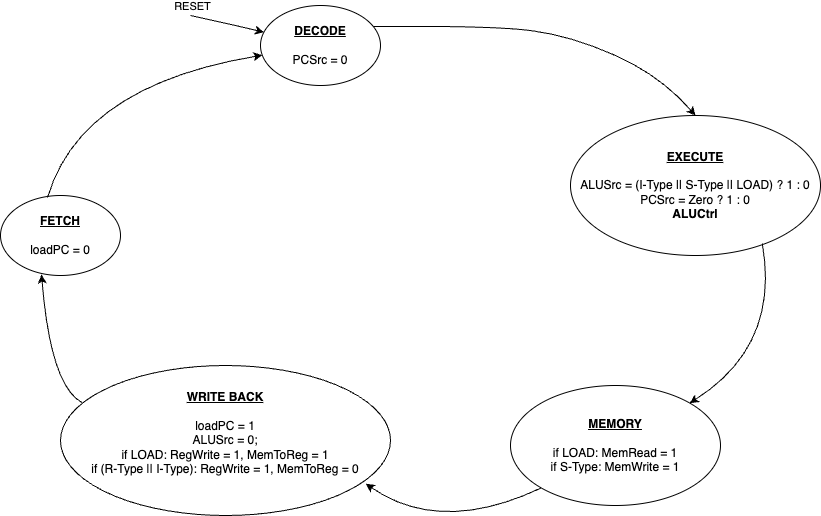

The diagram above was exported from draw.io. Its source (the exported page's mxGraphModel, read from the mxfile embedded in the PNG):
<mxGraphModel dx="1915" dy="1022" grid="1" gridSize="10" guides="1" tooltips="1" connect="1" arrows="1" fold="1" page="1" pageScale="1" pageWidth="850" pageHeight="1100" math="0" shadow="0">
  <root>
    <mxCell id="0" />
    <mxCell id="1" parent="0" />
    <mxCell id="7rIlhf4idkI6MKTz5jOu-1" value="&lt;b&gt;&lt;u&gt;DECODE&lt;/u&gt;&lt;/b&gt;&lt;div&gt;&lt;br&gt;&lt;div&gt;&lt;span style=&quot;background-color: initial;&quot;&gt;PCSrc&lt;/span&gt;&amp;nbsp;= 0&lt;/div&gt;&lt;/div&gt;" style="ellipse;whiteSpace=wrap;html=1;" vertex="1" parent="1">
      <mxGeometry x="230" y="60" width="120" height="80" as="geometry" />
    </mxCell>
    <mxCell id="7rIlhf4idkI6MKTz5jOu-4" value="&lt;b&gt;&lt;u&gt;EXECUTE&lt;/u&gt;&lt;/b&gt;&lt;div&gt;&lt;br&gt;ALUSrc = (I-Type || S-Type || LOAD) ?&amp;nbsp;&lt;span style=&quot;background-color: initial;&quot;&gt;1 : 0&lt;/span&gt;&lt;div&gt;&lt;span style=&quot;background-color: initial;&quot;&gt;PCSrc = Zero ? 1 : 0&lt;/span&gt;&lt;/div&gt;&lt;/div&gt;&lt;div&gt;&lt;span style=&quot;background-color: initial;&quot;&gt;&lt;b&gt;ALUCtrl&lt;/b&gt;&lt;/span&gt;&lt;/div&gt;" style="ellipse;whiteSpace=wrap;html=1;" vertex="1" parent="1">
      <mxGeometry x="540" y="170" width="250" height="140" as="geometry" />
    </mxCell>
    <mxCell id="7rIlhf4idkI6MKTz5jOu-5" value="&lt;b&gt;&lt;u&gt;MEMORY&lt;br&gt;&lt;/u&gt;&lt;/b&gt;&lt;br&gt;if LOAD: MemRead = 1&lt;br&gt;&lt;div&gt;if S-Type: MemWrite = 1&lt;/div&gt;" style="ellipse;whiteSpace=wrap;html=1;" vertex="1" parent="1">
      <mxGeometry x="480" y="440" width="210" height="120" as="geometry" />
    </mxCell>
    <mxCell id="7rIlhf4idkI6MKTz5jOu-6" value="&lt;b&gt;&lt;u&gt;WRITE BACK&lt;/u&gt;&lt;/b&gt;&lt;div&gt;&lt;br&gt;&lt;/div&gt;&lt;div&gt;loadPC = 1&lt;/div&gt;&lt;div&gt;ALUSrc = 0;&lt;/div&gt;&lt;div&gt;if LOAD:&amp;nbsp;&lt;span style=&quot;background-color: initial;&quot;&gt;RegWrite = 1,&amp;nbsp;&lt;/span&gt;&lt;span style=&quot;background-color: initial;&quot;&gt;MemToReg = 1&lt;/span&gt;&lt;/div&gt;&lt;div&gt;if (R-Type || I-Type):&amp;nbsp;&lt;span style=&quot;background-color: initial;&quot;&gt;RegWrite = 1,&amp;nbsp;&lt;/span&gt;&lt;span style=&quot;background-color: initial;&quot;&gt;MemToReg = 0&lt;/span&gt;&lt;/div&gt;&lt;div&gt;&lt;br&gt;&lt;/div&gt;" style="ellipse;whiteSpace=wrap;html=1;" vertex="1" parent="1">
      <mxGeometry x="30" y="420" width="330" height="150" as="geometry" />
    </mxCell>
    <mxCell id="7rIlhf4idkI6MKTz5jOu-7" value="&lt;b&gt;&lt;u&gt;FETCH&lt;/u&gt;&lt;/b&gt;&lt;div&gt;&lt;br&gt;loadPC = 0&lt;/div&gt;" style="ellipse;whiteSpace=wrap;html=1;" vertex="1" parent="1">
      <mxGeometry x="-30" y="250" width="120" height="80" as="geometry" />
    </mxCell>
    <mxCell id="7rIlhf4idkI6MKTz5jOu-9" value="" style="curved=1;endArrow=classic;html=1;rounded=0;entryX=0.5;entryY=0;entryDx=0;entryDy=0;exitX=0.942;exitY=0.263;exitDx=0;exitDy=0;exitPerimeter=0;" edge="1" parent="1" source="7rIlhf4idkI6MKTz5jOu-1" target="7rIlhf4idkI6MKTz5jOu-4">
      <mxGeometry width="50" height="50" relative="1" as="geometry">
        <mxPoint x="460" y="230" as="sourcePoint" />
        <mxPoint x="510" y="180" as="targetPoint" />
        <Array as="points">
          <mxPoint x="460" y="80" />
          <mxPoint x="540" y="90" />
          <mxPoint x="630" y="130" />
        </Array>
      </mxGeometry>
    </mxCell>
    <mxCell id="7rIlhf4idkI6MKTz5jOu-10" value="" style="curved=1;endArrow=classic;html=1;rounded=0;exitX=0.767;exitY=0.913;exitDx=0;exitDy=0;exitPerimeter=0;entryX=1;entryY=0;entryDx=0;entryDy=0;" edge="1" parent="1" source="7rIlhf4idkI6MKTz5jOu-4" target="7rIlhf4idkI6MKTz5jOu-5">
      <mxGeometry width="50" height="50" relative="1" as="geometry">
        <mxPoint x="570" y="390" as="sourcePoint" />
        <mxPoint x="758" y="432" as="targetPoint" />
        <Array as="points">
          <mxPoint x="750" y="400" />
        </Array>
      </mxGeometry>
    </mxCell>
    <mxCell id="7rIlhf4idkI6MKTz5jOu-11" value="" style="curved=1;endArrow=classic;html=1;rounded=0;exitX=0;exitY=1;exitDx=0;exitDy=0;entryX=0.925;entryY=0.788;entryDx=0;entryDy=0;entryPerimeter=0;" edge="1" parent="1" source="7rIlhf4idkI6MKTz5jOu-5" target="7rIlhf4idkI6MKTz5jOu-6">
      <mxGeometry width="50" height="50" relative="1" as="geometry">
        <mxPoint x="425" y="391" as="sourcePoint" />
        <mxPoint x="365" y="580" as="targetPoint" />
        <Array as="points">
          <mxPoint x="410" y="590" />
        </Array>
      </mxGeometry>
    </mxCell>
    <mxCell id="7rIlhf4idkI6MKTz5jOu-12" value="" style="curved=1;endArrow=classic;html=1;rounded=0;entryX=0.342;entryY=0.988;entryDx=0;entryDy=0;entryPerimeter=0;exitX=0.065;exitY=0.247;exitDx=0;exitDy=0;exitPerimeter=0;" edge="1" parent="1" source="7rIlhf4idkI6MKTz5jOu-6" target="7rIlhf4idkI6MKTz5jOu-7">
      <mxGeometry width="50" height="50" relative="1" as="geometry">
        <mxPoint x="120" y="370" as="sourcePoint" />
        <mxPoint x="120" y="424" as="targetPoint" />
        <Array as="points">
          <mxPoint x="20" y="440" />
        </Array>
      </mxGeometry>
    </mxCell>
    <mxCell id="7rIlhf4idkI6MKTz5jOu-16" value="" style="curved=1;endArrow=classic;html=1;rounded=0;exitX=0.392;exitY=0.025;exitDx=0;exitDy=0;exitPerimeter=0;" edge="1" parent="1" source="7rIlhf4idkI6MKTz5jOu-7" target="7rIlhf4idkI6MKTz5jOu-1">
      <mxGeometry width="50" height="50" relative="1" as="geometry">
        <mxPoint x="208" y="284" as="sourcePoint" />
        <mxPoint x="118" y="150" as="targetPoint" />
        <Array as="points">
          <mxPoint x="50" y="140" />
        </Array>
      </mxGeometry>
    </mxCell>
    <mxCell id="7rIlhf4idkI6MKTz5jOu-17" value="" style="endArrow=classic;html=1;rounded=0;" edge="1" parent="1" target="7rIlhf4idkI6MKTz5jOu-1">
      <mxGeometry width="50" height="50" relative="1" as="geometry">
        <mxPoint x="160" y="70" as="sourcePoint" />
        <mxPoint x="255" y="70" as="targetPoint" />
        <Array as="points">
          <mxPoint x="205" y="80" />
        </Array>
      </mxGeometry>
    </mxCell>
    <mxCell id="7rIlhf4idkI6MKTz5jOu-18" value="RESET" style="edgeLabel;html=1;align=center;verticalAlign=middle;resizable=0;points=[];" vertex="1" connectable="0" parent="7rIlhf4idkI6MKTz5jOu-17">
      <mxGeometry x="-0.3561" y="-2" relative="1" as="geometry">
        <mxPoint x="-23" y="-17" as="offset" />
      </mxGeometry>
    </mxCell>
  </root>
</mxGraphModel>